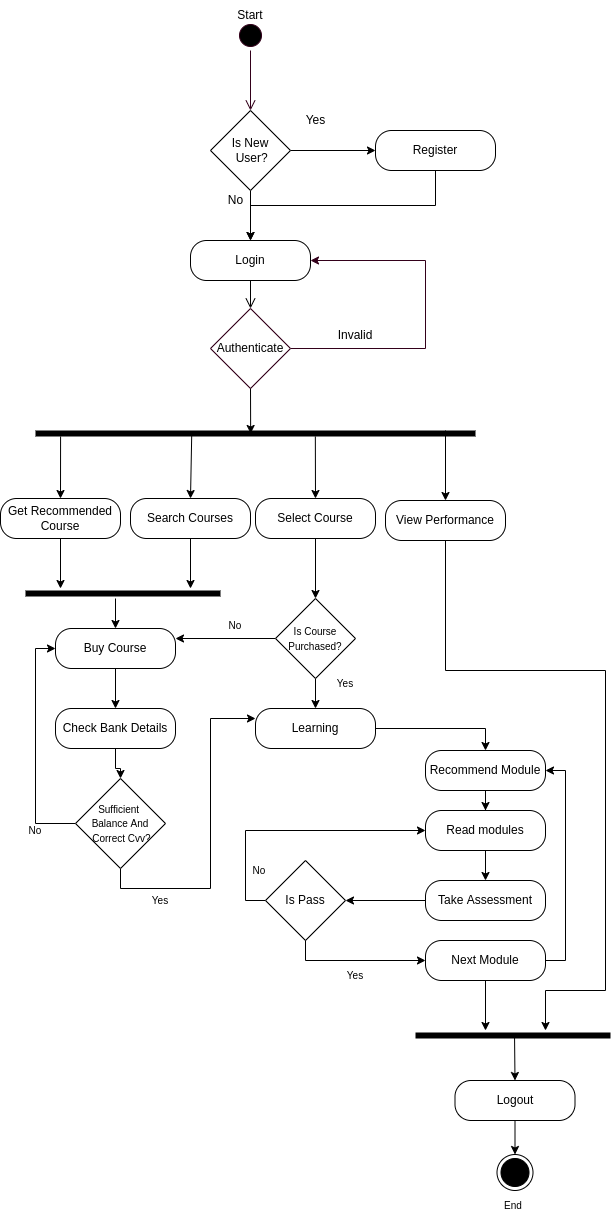

The diagram above was exported from draw.io. Its source (the exported page's mxGraphModel, read from the mxfile embedded in the PNG):
<mxGraphModel dx="1422" dy="739" grid="1" gridSize="10" guides="1" tooltips="1" connect="1" arrows="1" fold="1" page="1" pageScale="1" pageWidth="827" pageHeight="1169" math="0" shadow="0">
  <root>
    <mxCell id="0" />
    <mxCell id="1" parent="0" />
    <mxCell id="RfvoGAEw1PX8vsb2KLD8-1" value="" style="ellipse;html=1;shape=startState;fillColor=#000000;strokeColor=#33001A;" parent="1" vertex="1">
      <mxGeometry x="360" y="50" width="30" height="30" as="geometry" />
    </mxCell>
    <mxCell id="RfvoGAEw1PX8vsb2KLD8-2" value="" style="edgeStyle=orthogonalEdgeStyle;html=1;verticalAlign=bottom;endArrow=open;endSize=8;strokeColor=#33001A;rounded=0;" parent="1" source="RfvoGAEw1PX8vsb2KLD8-1" edge="1">
      <mxGeometry relative="1" as="geometry">
        <mxPoint x="375" y="140" as="targetPoint" />
      </mxGeometry>
    </mxCell>
    <mxCell id="RfvoGAEw1PX8vsb2KLD8-23" value="Start" style="text;html=1;strokeColor=none;fillColor=none;align=center;verticalAlign=middle;whiteSpace=wrap;rounded=0;fontFamily=Helvetica;fontSize=12;fontColor=#000000;" parent="1" vertex="1">
      <mxGeometry x="345" y="30" width="60" height="30" as="geometry" />
    </mxCell>
    <mxCell id="RfvoGAEw1PX8vsb2KLD8-35" style="edgeStyle=orthogonalEdgeStyle;rounded=0;orthogonalLoop=1;jettySize=auto;html=1;exitX=1;exitY=0.5;exitDx=0;exitDy=0;" parent="1" source="RfvoGAEw1PX8vsb2KLD8-24" target="RfvoGAEw1PX8vsb2KLD8-34" edge="1">
      <mxGeometry relative="1" as="geometry" />
    </mxCell>
    <mxCell id="RfvoGAEw1PX8vsb2KLD8-36" style="edgeStyle=orthogonalEdgeStyle;rounded=0;orthogonalLoop=1;jettySize=auto;html=1;exitX=0.5;exitY=1;exitDx=0;exitDy=0;entryX=0.5;entryY=0;entryDx=0;entryDy=0;" parent="1" source="RfvoGAEw1PX8vsb2KLD8-24" target="RfvoGAEw1PX8vsb2KLD8-28" edge="1">
      <mxGeometry relative="1" as="geometry" />
    </mxCell>
    <mxCell id="RfvoGAEw1PX8vsb2KLD8-24" value="Is New&lt;br&gt;&amp;nbsp;User?" style="rhombus;whiteSpace=wrap;html=1;" parent="1" vertex="1">
      <mxGeometry x="335" y="140" width="80" height="80" as="geometry" />
    </mxCell>
    <mxCell id="RfvoGAEw1PX8vsb2KLD8-26" style="edgeStyle=orthogonalEdgeStyle;rounded=0;orthogonalLoop=1;jettySize=auto;html=1;exitX=1;exitY=0.5;exitDx=0;exitDy=0;entryX=1;entryY=0.5;entryDx=0;entryDy=0;strokeColor=#33001A;" parent="1" source="RfvoGAEw1PX8vsb2KLD8-27" target="RfvoGAEw1PX8vsb2KLD8-28" edge="1">
      <mxGeometry relative="1" as="geometry">
        <mxPoint x="435" y="330" as="targetPoint" />
        <Array as="points">
          <mxPoint x="550" y="378" />
          <mxPoint x="550" y="290" />
        </Array>
      </mxGeometry>
    </mxCell>
    <mxCell id="RfvoGAEw1PX8vsb2KLD8-27" value="" style="rhombus;whiteSpace=wrap;html=1;strokeColor=#33001A;rounded=0;" parent="1" vertex="1">
      <mxGeometry x="335" y="338" width="80" height="80" as="geometry" />
    </mxCell>
    <mxCell id="RfvoGAEw1PX8vsb2KLD8-28" value="Login" style="rounded=1;whiteSpace=wrap;html=1;arcSize=40;fontColor=#000000;fillColor=#FFFFFF;strokeColor=#000000;" parent="1" vertex="1">
      <mxGeometry x="315" y="270" width="120" height="40" as="geometry" />
    </mxCell>
    <mxCell id="RfvoGAEw1PX8vsb2KLD8-29" value="" style="edgeStyle=orthogonalEdgeStyle;html=1;verticalAlign=bottom;endArrow=open;endSize=8;strokeColor=#000000;rounded=0;entryX=0.5;entryY=0;entryDx=0;entryDy=0;" parent="1" source="RfvoGAEw1PX8vsb2KLD8-28" target="RfvoGAEw1PX8vsb2KLD8-27" edge="1">
      <mxGeometry relative="1" as="geometry">
        <mxPoint x="170" y="380" as="targetPoint" />
      </mxGeometry>
    </mxCell>
    <mxCell id="RfvoGAEw1PX8vsb2KLD8-31" value="Authenticate" style="text;html=1;strokeColor=none;fillColor=none;align=center;verticalAlign=middle;whiteSpace=wrap;rounded=0;fontFamily=Helvetica;fontSize=12;fontColor=#000000;" parent="1" vertex="1">
      <mxGeometry x="345" y="363" width="60" height="30" as="geometry" />
    </mxCell>
    <mxCell id="RfvoGAEw1PX8vsb2KLD8-32" value="Invalid" style="text;html=1;strokeColor=none;fillColor=none;align=center;verticalAlign=middle;whiteSpace=wrap;rounded=0;fontFamily=Helvetica;fontSize=12;fontColor=#000000;" parent="1" vertex="1">
      <mxGeometry x="450" y="350" width="60" height="30" as="geometry" />
    </mxCell>
    <mxCell id="RfvoGAEw1PX8vsb2KLD8-33" value="Valid" style="text;html=1;strokeColor=none;fillColor=none;align=center;verticalAlign=middle;whiteSpace=wrap;rounded=0;fontFamily=Helvetica;fontSize=12;fontColor=#000000;" parent="1" vertex="1">
      <mxGeometry x="380" y="530" width="60" height="30" as="geometry" />
    </mxCell>
    <mxCell id="RfvoGAEw1PX8vsb2KLD8-37" style="edgeStyle=orthogonalEdgeStyle;rounded=0;orthogonalLoop=1;jettySize=auto;html=1;exitX=0.5;exitY=1;exitDx=0;exitDy=0;entryX=0.5;entryY=0;entryDx=0;entryDy=0;" parent="1" source="RfvoGAEw1PX8vsb2KLD8-34" target="RfvoGAEw1PX8vsb2KLD8-28" edge="1">
      <mxGeometry relative="1" as="geometry" />
    </mxCell>
    <mxCell id="RfvoGAEw1PX8vsb2KLD8-34" value="Register" style="rounded=1;whiteSpace=wrap;html=1;arcSize=40;fontColor=#000000;fillColor=#FFFFFF;strokeColor=#000000;" parent="1" vertex="1">
      <mxGeometry x="500" y="160" width="120" height="40" as="geometry" />
    </mxCell>
    <mxCell id="RfvoGAEw1PX8vsb2KLD8-38" value="Yes" style="text;html=1;align=center;verticalAlign=middle;resizable=0;points=[];autosize=1;strokeColor=none;fillColor=none;" parent="1" vertex="1">
      <mxGeometry x="420" y="140" width="40" height="20" as="geometry" />
    </mxCell>
    <mxCell id="RfvoGAEw1PX8vsb2KLD8-40" value="No" style="text;html=1;align=center;verticalAlign=middle;resizable=0;points=[];autosize=1;strokeColor=none;fillColor=none;" parent="1" vertex="1">
      <mxGeometry x="345" y="220" width="30" height="20" as="geometry" />
    </mxCell>
    <mxCell id="RfvoGAEw1PX8vsb2KLD8-41" value="" style="shape=line;html=1;strokeWidth=6;strokeColor=#000000;" parent="1" vertex="1">
      <mxGeometry x="160" y="458" width="440" height="10" as="geometry" />
    </mxCell>
    <mxCell id="RfvoGAEw1PX8vsb2KLD8-44" value="Get Recommended Course" style="rounded=1;whiteSpace=wrap;html=1;arcSize=40;fontColor=#000000;fillColor=#FFFFFF;strokeColor=#000000;" parent="1" vertex="1">
      <mxGeometry x="125" y="528" width="120" height="40" as="geometry" />
    </mxCell>
    <mxCell id="RfvoGAEw1PX8vsb2KLD8-45" value="" style="endArrow=classic;html=1;rounded=0;exitX=0.057;exitY=0.8;exitDx=0;exitDy=0;exitPerimeter=0;entryX=0.5;entryY=0;entryDx=0;entryDy=0;" parent="1" source="RfvoGAEw1PX8vsb2KLD8-41" target="RfvoGAEw1PX8vsb2KLD8-44" edge="1">
      <mxGeometry width="50" height="50" relative="1" as="geometry">
        <mxPoint x="390" y="418" as="sourcePoint" />
        <mxPoint x="440" y="368" as="targetPoint" />
      </mxGeometry>
    </mxCell>
    <mxCell id="RfvoGAEw1PX8vsb2KLD8-46" value="" style="endArrow=classic;html=1;rounded=0;entryX=0.5;entryY=0;entryDx=0;entryDy=0;exitX=0.355;exitY=0.7;exitDx=0;exitDy=0;exitPerimeter=0;" parent="1" source="RfvoGAEw1PX8vsb2KLD8-41" target="RfvoGAEw1PX8vsb2KLD8-47" edge="1">
      <mxGeometry width="50" height="50" relative="1" as="geometry">
        <mxPoint x="310" y="468" as="sourcePoint" />
        <mxPoint x="440" y="528" as="targetPoint" />
      </mxGeometry>
    </mxCell>
    <mxCell id="RfvoGAEw1PX8vsb2KLD8-47" value="Search Courses" style="rounded=1;whiteSpace=wrap;html=1;arcSize=40;fontColor=#000000;fillColor=#FFFFFF;strokeColor=#000000;" parent="1" vertex="1">
      <mxGeometry x="255" y="528" width="120" height="40" as="geometry" />
    </mxCell>
    <mxCell id="RfvoGAEw1PX8vsb2KLD8-48" value="" style="endArrow=classic;html=1;rounded=0;exitX=0.5;exitY=1;exitDx=0;exitDy=0;" parent="1" source="RfvoGAEw1PX8vsb2KLD8-44" edge="1">
      <mxGeometry width="50" height="50" relative="1" as="geometry">
        <mxPoint x="390" y="788" as="sourcePoint" />
        <mxPoint x="185" y="618" as="targetPoint" />
      </mxGeometry>
    </mxCell>
    <mxCell id="RfvoGAEw1PX8vsb2KLD8-49" value="" style="endArrow=classic;html=1;rounded=0;exitX=0.5;exitY=1;exitDx=0;exitDy=0;" parent="1" source="RfvoGAEw1PX8vsb2KLD8-47" edge="1">
      <mxGeometry width="50" height="50" relative="1" as="geometry">
        <mxPoint x="390" y="788" as="sourcePoint" />
        <mxPoint x="315" y="618" as="targetPoint" />
      </mxGeometry>
    </mxCell>
    <mxCell id="RfvoGAEw1PX8vsb2KLD8-50" value="" style="shape=line;html=1;strokeWidth=6;strokeColor=#000000;" parent="1" vertex="1">
      <mxGeometry x="150" y="618" width="195" height="10" as="geometry" />
    </mxCell>
    <mxCell id="RfvoGAEw1PX8vsb2KLD8-51" value="Buy Course" style="rounded=1;whiteSpace=wrap;html=1;arcSize=40;fontColor=#000000;fillColor=#FFFFFF;strokeColor=#000000;" parent="1" vertex="1">
      <mxGeometry x="180" y="658" width="120" height="40" as="geometry" />
    </mxCell>
    <mxCell id="RfvoGAEw1PX8vsb2KLD8-52" value="" style="endArrow=classic;html=1;rounded=0;entryX=0.5;entryY=0;entryDx=0;entryDy=0;" parent="1" target="RfvoGAEw1PX8vsb2KLD8-51" edge="1">
      <mxGeometry width="50" height="50" relative="1" as="geometry">
        <mxPoint x="240" y="628" as="sourcePoint" />
        <mxPoint x="440" y="738" as="targetPoint" />
      </mxGeometry>
    </mxCell>
    <mxCell id="RfvoGAEw1PX8vsb2KLD8-56" value="" style="edgeStyle=orthogonalEdgeStyle;rounded=0;orthogonalLoop=1;jettySize=auto;html=1;" parent="1" source="RfvoGAEw1PX8vsb2KLD8-53" target="RfvoGAEw1PX8vsb2KLD8-55" edge="1">
      <mxGeometry relative="1" as="geometry" />
    </mxCell>
    <mxCell id="RfvoGAEw1PX8vsb2KLD8-53" value="Check Bank Details" style="rounded=1;whiteSpace=wrap;html=1;arcSize=40;fontColor=#000000;fillColor=#FFFFFF;strokeColor=#000000;" parent="1" vertex="1">
      <mxGeometry x="180" y="738" width="120" height="40" as="geometry" />
    </mxCell>
    <mxCell id="RfvoGAEw1PX8vsb2KLD8-54" value="" style="endArrow=classic;html=1;rounded=0;exitX=0.5;exitY=1;exitDx=0;exitDy=0;entryX=0.5;entryY=0;entryDx=0;entryDy=0;" parent="1" source="RfvoGAEw1PX8vsb2KLD8-51" target="RfvoGAEw1PX8vsb2KLD8-53" edge="1">
      <mxGeometry width="50" height="50" relative="1" as="geometry">
        <mxPoint x="390" y="788" as="sourcePoint" />
        <mxPoint x="440" y="738" as="targetPoint" />
      </mxGeometry>
    </mxCell>
    <mxCell id="RfvoGAEw1PX8vsb2KLD8-57" style="edgeStyle=orthogonalEdgeStyle;rounded=0;orthogonalLoop=1;jettySize=auto;html=1;exitX=0;exitY=0.5;exitDx=0;exitDy=0;entryX=0;entryY=0.5;entryDx=0;entryDy=0;" parent="1" source="RfvoGAEw1PX8vsb2KLD8-55" target="RfvoGAEw1PX8vsb2KLD8-51" edge="1">
      <mxGeometry relative="1" as="geometry" />
    </mxCell>
    <mxCell id="RfvoGAEw1PX8vsb2KLD8-58" style="edgeStyle=orthogonalEdgeStyle;rounded=0;orthogonalLoop=1;jettySize=auto;html=1;exitX=0.5;exitY=1;exitDx=0;exitDy=0;entryX=0;entryY=0.25;entryDx=0;entryDy=0;" parent="1" source="RfvoGAEw1PX8vsb2KLD8-55" target="RfvoGAEw1PX8vsb2KLD8-59" edge="1">
      <mxGeometry relative="1" as="geometry">
        <mxPoint x="320" y="908" as="targetPoint" />
      </mxGeometry>
    </mxCell>
    <mxCell id="RfvoGAEw1PX8vsb2KLD8-55" value="&lt;font style=&quot;font-size: 10px&quot;&gt;Sufficient &lt;br&gt;Balance And&lt;br&gt;&amp;nbsp;Correct Cvv?&lt;/font&gt;" style="rhombus;whiteSpace=wrap;html=1;fillColor=#FFFFFF;strokeColor=#000000;fontColor=#000000;rounded=0;arcSize=40;" parent="1" vertex="1">
      <mxGeometry x="200" y="808" width="90" height="90" as="geometry" />
    </mxCell>
    <mxCell id="RfvoGAEw1PX8vsb2KLD8-59" value="Learning" style="rounded=1;whiteSpace=wrap;html=1;arcSize=40;fontColor=#000000;fillColor=#FFFFFF;strokeColor=#000000;" parent="1" vertex="1">
      <mxGeometry x="380" y="738" width="120" height="40" as="geometry" />
    </mxCell>
    <mxCell id="RfvoGAEw1PX8vsb2KLD8-63" value="" style="edgeStyle=orthogonalEdgeStyle;rounded=0;orthogonalLoop=1;jettySize=auto;html=1;fontSize=10;" parent="1" source="RfvoGAEw1PX8vsb2KLD8-60" target="RfvoGAEw1PX8vsb2KLD8-62" edge="1">
      <mxGeometry relative="1" as="geometry" />
    </mxCell>
    <mxCell id="RfvoGAEw1PX8vsb2KLD8-60" value="Select Course" style="rounded=1;whiteSpace=wrap;html=1;arcSize=40;fontColor=#000000;fillColor=#FFFFFF;strokeColor=#000000;" parent="1" vertex="1">
      <mxGeometry x="380" y="528" width="120" height="40" as="geometry" />
    </mxCell>
    <mxCell id="RfvoGAEw1PX8vsb2KLD8-61" value="" style="endArrow=classic;html=1;rounded=0;fontSize=10;exitX=0.636;exitY=0.8;exitDx=0;exitDy=0;exitPerimeter=0;" parent="1" source="RfvoGAEw1PX8vsb2KLD8-41" edge="1">
      <mxGeometry width="50" height="50" relative="1" as="geometry">
        <mxPoint x="390" y="718" as="sourcePoint" />
        <mxPoint x="440" y="528" as="targetPoint" />
      </mxGeometry>
    </mxCell>
    <mxCell id="RfvoGAEw1PX8vsb2KLD8-64" style="edgeStyle=orthogonalEdgeStyle;rounded=0;orthogonalLoop=1;jettySize=auto;html=1;exitX=0;exitY=0.5;exitDx=0;exitDy=0;entryX=1;entryY=0.25;entryDx=0;entryDy=0;fontSize=10;" parent="1" source="RfvoGAEw1PX8vsb2KLD8-62" target="RfvoGAEw1PX8vsb2KLD8-51" edge="1">
      <mxGeometry relative="1" as="geometry" />
    </mxCell>
    <mxCell id="RfvoGAEw1PX8vsb2KLD8-65" style="edgeStyle=orthogonalEdgeStyle;rounded=0;orthogonalLoop=1;jettySize=auto;html=1;exitX=0.5;exitY=1;exitDx=0;exitDy=0;fontSize=10;" parent="1" source="RfvoGAEw1PX8vsb2KLD8-62" target="RfvoGAEw1PX8vsb2KLD8-59" edge="1">
      <mxGeometry relative="1" as="geometry" />
    </mxCell>
    <mxCell id="RfvoGAEw1PX8vsb2KLD8-62" value="&lt;font style=&quot;font-size: 10px&quot;&gt;Is Course Purchased?&lt;/font&gt;" style="rhombus;whiteSpace=wrap;html=1;fillColor=#FFFFFF;strokeColor=#000000;fontColor=#000000;rounded=0;arcSize=40;" parent="1" vertex="1">
      <mxGeometry x="400" y="628" width="80" height="80" as="geometry" />
    </mxCell>
    <mxCell id="RfvoGAEw1PX8vsb2KLD8-68" value="" style="edgeStyle=orthogonalEdgeStyle;rounded=0;orthogonalLoop=1;jettySize=auto;html=1;fontSize=10;" parent="1" source="RfvoGAEw1PX8vsb2KLD8-66" target="RfvoGAEw1PX8vsb2KLD8-67" edge="1">
      <mxGeometry relative="1" as="geometry" />
    </mxCell>
    <mxCell id="RfvoGAEw1PX8vsb2KLD8-66" value="Recommend Module" style="rounded=1;whiteSpace=wrap;html=1;arcSize=40;fontColor=#000000;fillColor=#FFFFFF;strokeColor=#000000;" parent="1" vertex="1">
      <mxGeometry x="550" y="780" width="120" height="40" as="geometry" />
    </mxCell>
    <mxCell id="RfvoGAEw1PX8vsb2KLD8-73" value="" style="edgeStyle=orthogonalEdgeStyle;rounded=0;orthogonalLoop=1;jettySize=auto;html=1;fontSize=10;" parent="1" source="RfvoGAEw1PX8vsb2KLD8-67" target="RfvoGAEw1PX8vsb2KLD8-72" edge="1">
      <mxGeometry relative="1" as="geometry" />
    </mxCell>
    <mxCell id="RfvoGAEw1PX8vsb2KLD8-67" value="Read modules" style="rounded=1;whiteSpace=wrap;html=1;arcSize=40;fontColor=#000000;fillColor=#FFFFFF;strokeColor=#000000;" parent="1" vertex="1">
      <mxGeometry x="550" y="840" width="120" height="40" as="geometry" />
    </mxCell>
    <mxCell id="RfvoGAEw1PX8vsb2KLD8-78" value="" style="edgeStyle=orthogonalEdgeStyle;rounded=0;orthogonalLoop=1;jettySize=auto;html=1;fontSize=10;" parent="1" source="RfvoGAEw1PX8vsb2KLD8-72" target="RfvoGAEw1PX8vsb2KLD8-77" edge="1">
      <mxGeometry relative="1" as="geometry" />
    </mxCell>
    <mxCell id="RfvoGAEw1PX8vsb2KLD8-72" value="Take Assessment" style="rounded=1;whiteSpace=wrap;html=1;arcSize=40;fontColor=#000000;fillColor=#FFFFFF;strokeColor=#000000;" parent="1" vertex="1">
      <mxGeometry x="550" y="910" width="120" height="40" as="geometry" />
    </mxCell>
    <mxCell id="RfvoGAEw1PX8vsb2KLD8-74" value="" style="endArrow=classic;html=1;rounded=0;fontSize=10;exitX=1;exitY=0.5;exitDx=0;exitDy=0;entryX=0.5;entryY=0;entryDx=0;entryDy=0;" parent="1" source="RfvoGAEw1PX8vsb2KLD8-59" target="RfvoGAEw1PX8vsb2KLD8-66" edge="1">
      <mxGeometry width="50" height="50" relative="1" as="geometry">
        <mxPoint x="390" y="1028" as="sourcePoint" />
        <mxPoint x="440" y="808" as="targetPoint" />
        <Array as="points">
          <mxPoint x="610" y="758" />
        </Array>
      </mxGeometry>
    </mxCell>
    <mxCell id="RfvoGAEw1PX8vsb2KLD8-76" value="" style="endArrow=classic;html=1;rounded=0;fontSize=10;exitX=0.5;exitY=1;exitDx=0;exitDy=0;entryX=0.489;entryY=0.5;entryDx=0;entryDy=0;entryPerimeter=0;" parent="1" source="RfvoGAEw1PX8vsb2KLD8-27" target="RfvoGAEw1PX8vsb2KLD8-41" edge="1">
      <mxGeometry width="50" height="50" relative="1" as="geometry">
        <mxPoint x="390" y="480" as="sourcePoint" />
        <mxPoint x="440" y="430" as="targetPoint" />
      </mxGeometry>
    </mxCell>
    <mxCell id="RfvoGAEw1PX8vsb2KLD8-79" style="edgeStyle=orthogonalEdgeStyle;rounded=0;orthogonalLoop=1;jettySize=auto;html=1;exitX=0;exitY=0.5;exitDx=0;exitDy=0;entryX=0;entryY=0.5;entryDx=0;entryDy=0;fontSize=10;" parent="1" source="RfvoGAEw1PX8vsb2KLD8-77" target="RfvoGAEw1PX8vsb2KLD8-67" edge="1">
      <mxGeometry relative="1" as="geometry" />
    </mxCell>
    <mxCell id="RfvoGAEw1PX8vsb2KLD8-77" value="Is Pass" style="rhombus;whiteSpace=wrap;html=1;fillColor=#FFFFFF;strokeColor=#000000;fontColor=#000000;rounded=0;arcSize=40;" parent="1" vertex="1">
      <mxGeometry x="390" y="890" width="80" height="80" as="geometry" />
    </mxCell>
    <mxCell id="RfvoGAEw1PX8vsb2KLD8-85" style="edgeStyle=orthogonalEdgeStyle;rounded=0;orthogonalLoop=1;jettySize=auto;html=1;exitX=1;exitY=0.5;exitDx=0;exitDy=0;entryX=1;entryY=0.5;entryDx=0;entryDy=0;fontSize=10;" parent="1" source="RfvoGAEw1PX8vsb2KLD8-83" target="RfvoGAEw1PX8vsb2KLD8-66" edge="1">
      <mxGeometry relative="1" as="geometry">
        <Array as="points">
          <mxPoint x="690" y="990" />
          <mxPoint x="690" y="800" />
        </Array>
      </mxGeometry>
    </mxCell>
    <mxCell id="RfvoGAEw1PX8vsb2KLD8-83" value="Next Module" style="rounded=1;whiteSpace=wrap;html=1;arcSize=40;fontColor=#000000;fillColor=#FFFFFF;strokeColor=#000000;" parent="1" vertex="1">
      <mxGeometry x="550" y="970" width="120" height="40" as="geometry" />
    </mxCell>
    <mxCell id="RfvoGAEw1PX8vsb2KLD8-84" value="" style="endArrow=classic;html=1;rounded=0;fontSize=10;exitX=0.5;exitY=1;exitDx=0;exitDy=0;entryX=0;entryY=0.5;entryDx=0;entryDy=0;" parent="1" source="RfvoGAEw1PX8vsb2KLD8-77" target="RfvoGAEw1PX8vsb2KLD8-83" edge="1">
      <mxGeometry width="50" height="50" relative="1" as="geometry">
        <mxPoint x="390" y="960" as="sourcePoint" />
        <mxPoint x="440" y="910" as="targetPoint" />
        <Array as="points">
          <mxPoint x="430" y="990" />
        </Array>
      </mxGeometry>
    </mxCell>
    <mxCell id="RfvoGAEw1PX8vsb2KLD8-89" value="" style="edgeStyle=orthogonalEdgeStyle;rounded=0;orthogonalLoop=1;jettySize=auto;html=1;fontSize=10;" parent="1" source="RfvoGAEw1PX8vsb2KLD8-86" edge="1">
      <mxGeometry relative="1" as="geometry">
        <mxPoint x="670" y="1060" as="targetPoint" />
        <Array as="points">
          <mxPoint x="570" y="700" />
          <mxPoint x="730" y="700" />
          <mxPoint x="730" y="1020" />
          <mxPoint x="670" y="1020" />
        </Array>
      </mxGeometry>
    </mxCell>
    <mxCell id="RfvoGAEw1PX8vsb2KLD8-86" value="View Performance" style="rounded=1;whiteSpace=wrap;html=1;arcSize=40;fontColor=#000000;fillColor=#FFFFFF;strokeColor=#000000;" parent="1" vertex="1">
      <mxGeometry x="510" y="530" width="120" height="40" as="geometry" />
    </mxCell>
    <mxCell id="RfvoGAEw1PX8vsb2KLD8-87" value="" style="endArrow=classic;html=1;rounded=0;fontSize=10;entryX=0.5;entryY=0;entryDx=0;entryDy=0;" parent="1" target="RfvoGAEw1PX8vsb2KLD8-86" edge="1">
      <mxGeometry width="50" height="50" relative="1" as="geometry">
        <mxPoint x="570" y="460" as="sourcePoint" />
        <mxPoint x="440" y="650" as="targetPoint" />
      </mxGeometry>
    </mxCell>
    <mxCell id="RfvoGAEw1PX8vsb2KLD8-90" value="" style="endArrow=classic;html=1;rounded=0;fontSize=10;exitX=0.5;exitY=1;exitDx=0;exitDy=0;" parent="1" source="RfvoGAEw1PX8vsb2KLD8-83" edge="1">
      <mxGeometry width="50" height="50" relative="1" as="geometry">
        <mxPoint x="390" y="1210" as="sourcePoint" />
        <mxPoint x="610" y="1060" as="targetPoint" />
      </mxGeometry>
    </mxCell>
    <mxCell id="RfvoGAEw1PX8vsb2KLD8-91" value="" style="shape=line;html=1;strokeWidth=6;strokeColor=#000000;" parent="1" vertex="1">
      <mxGeometry x="540" y="1060" width="195" height="10" as="geometry" />
    </mxCell>
    <mxCell id="RfvoGAEw1PX8vsb2KLD8-92" value="Logout" style="rounded=1;whiteSpace=wrap;html=1;arcSize=40;fontColor=#000000;fillColor=#FFFFFF;strokeColor=#000000;" parent="1" vertex="1">
      <mxGeometry x="579.5" y="1110" width="120" height="40" as="geometry" />
    </mxCell>
    <mxCell id="RfvoGAEw1PX8vsb2KLD8-93" value="" style="endArrow=classic;html=1;rounded=0;fontSize=10;exitX=0.508;exitY=0.7;exitDx=0;exitDy=0;exitPerimeter=0;entryX=0.5;entryY=0;entryDx=0;entryDy=0;" parent="1" source="RfvoGAEw1PX8vsb2KLD8-91" target="RfvoGAEw1PX8vsb2KLD8-92" edge="1">
      <mxGeometry width="50" height="50" relative="1" as="geometry">
        <mxPoint x="410" y="1220" as="sourcePoint" />
        <mxPoint x="460" y="1170" as="targetPoint" />
      </mxGeometry>
    </mxCell>
    <mxCell id="RfvoGAEw1PX8vsb2KLD8-94" value="" style="ellipse;html=1;shape=endState;fillColor=#000000;strokeColor=#000000;rounded=0;fontSize=10;" parent="1" vertex="1">
      <mxGeometry x="621.5" y="1184" width="36" height="36" as="geometry" />
    </mxCell>
    <mxCell id="RfvoGAEw1PX8vsb2KLD8-95" value="" style="endArrow=classic;html=1;rounded=0;fontSize=10;entryX=0.5;entryY=0;entryDx=0;entryDy=0;exitX=0.5;exitY=1;exitDx=0;exitDy=0;" parent="1" source="RfvoGAEw1PX8vsb2KLD8-92" target="RfvoGAEw1PX8vsb2KLD8-94" edge="1">
      <mxGeometry width="50" height="50" relative="1" as="geometry">
        <mxPoint x="480" y="1230" as="sourcePoint" />
        <mxPoint x="490" y="1340" as="targetPoint" />
      </mxGeometry>
    </mxCell>
    <mxCell id="RfvoGAEw1PX8vsb2KLD8-96" value="End" style="text;html=1;strokeColor=none;fillColor=none;align=center;verticalAlign=middle;whiteSpace=wrap;rounded=0;fontSize=10;" parent="1" vertex="1">
      <mxGeometry x="607.5" y="1220" width="60" height="30" as="geometry" />
    </mxCell>
    <mxCell id="RfvoGAEw1PX8vsb2KLD8-97" value="Yes" style="text;html=1;strokeColor=none;fillColor=none;align=center;verticalAlign=middle;whiteSpace=wrap;rounded=0;fontSize=10;" parent="1" vertex="1">
      <mxGeometry x="255" y="915" width="60" height="30" as="geometry" />
    </mxCell>
    <mxCell id="RfvoGAEw1PX8vsb2KLD8-98" value="No" style="text;html=1;strokeColor=none;fillColor=none;align=center;verticalAlign=middle;whiteSpace=wrap;rounded=0;fontSize=10;" parent="1" vertex="1">
      <mxGeometry x="130" y="845" width="60" height="30" as="geometry" />
    </mxCell>
    <mxCell id="RfvoGAEw1PX8vsb2KLD8-99" value="Yes" style="text;html=1;strokeColor=none;fillColor=none;align=center;verticalAlign=middle;whiteSpace=wrap;rounded=0;fontSize=10;" parent="1" vertex="1">
      <mxGeometry x="440" y="698" width="60" height="30" as="geometry" />
    </mxCell>
    <mxCell id="RfvoGAEw1PX8vsb2KLD8-100" value="No" style="text;html=1;strokeColor=none;fillColor=none;align=center;verticalAlign=middle;whiteSpace=wrap;rounded=0;fontSize=10;" parent="1" vertex="1">
      <mxGeometry x="330" y="640" width="60" height="30" as="geometry" />
    </mxCell>
    <mxCell id="RfvoGAEw1PX8vsb2KLD8-102" value="Yes" style="text;html=1;strokeColor=none;fillColor=none;align=center;verticalAlign=middle;whiteSpace=wrap;rounded=0;fontSize=10;" parent="1" vertex="1">
      <mxGeometry x="450" y="990" width="60" height="30" as="geometry" />
    </mxCell>
    <mxCell id="RfvoGAEw1PX8vsb2KLD8-103" value="No" style="text;html=1;strokeColor=none;fillColor=none;align=center;verticalAlign=middle;whiteSpace=wrap;rounded=0;fontSize=10;" parent="1" vertex="1">
      <mxGeometry x="354" y="885" width="60" height="30" as="geometry" />
    </mxCell>
  </root>
</mxGraphModel>